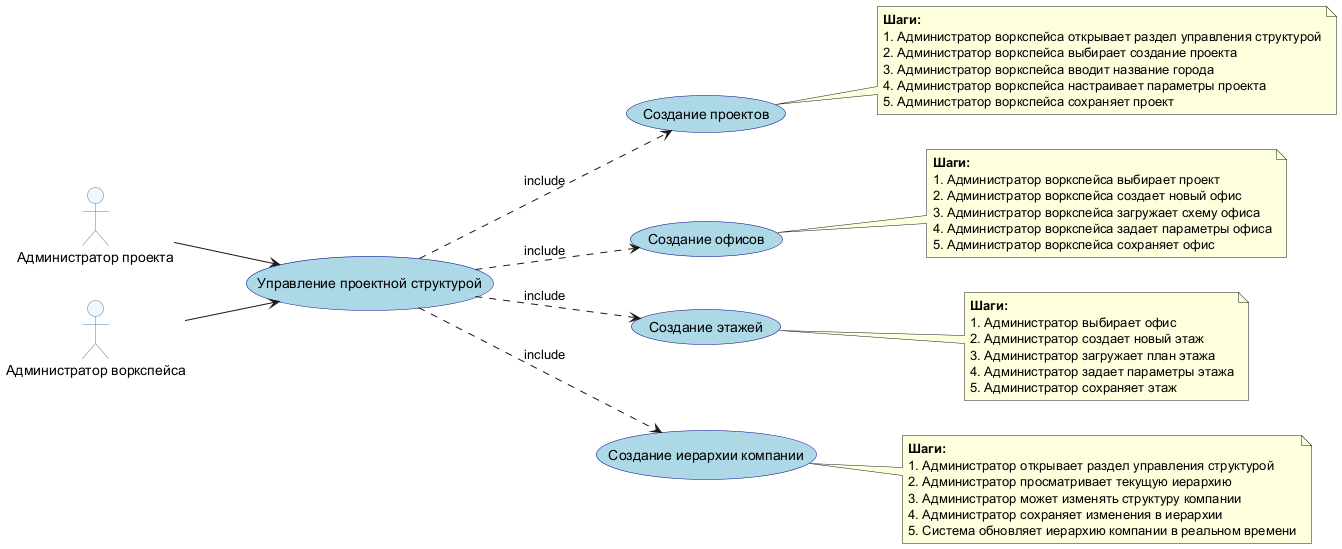

The diagram above was rendered by PlantUML. Its source (embedded in the PNG):
@startuml Создание проектов
left to right direction
skinparam usecase {
  BackgroundColor LightBlue
  BorderColor DarkBlue
}
skinparam actor {
  BackgroundColor AliceBlue
  BorderColor SteelBlue
}

actor "Администратор проекта" as admin_project
actor "Администратор воркспейса" as admin_workspace

(Управление проектной структурой) as structure

admin_project --> structure
admin_workspace --> structure

(Создание проектов) as structure1
(Создание офисов) as structure2
(Создание этажей) as structure3
(Создание иерархии компании) as structure4

structure ..> structure1 : include
structure ..> structure2 : include
structure ..> structure3 : include
structure ..> structure4 : include

note right of structure1
  **Шаги:**
  1. Администратор воркспейса открывает раздел управления структурой
  2. Администратор воркспейса выбирает создание проекта
  3. Администратор воркспейса вводит название города
  4. Администратор воркспейса настраивает параметры проекта
  5. Администратор воркспейса сохраняет проект
end note

note right of structure2
  **Шаги:**
  1. Администратор воркспейса выбирает проект
  2. Администратор воркспейса создает новый офис
  3. Администратор воркспейса загружает схему офиса
  4. Администратор воркспейса задает параметры офиса
  5. Администратор воркспейса сохраняет офис
end note

note right of structure3
  **Шаги:**
  1. Администратор выбирает офис
  2. Администратор создает новый этаж
  3. Администратор загружает план этажа
  4. Администратор задает параметры этажа
  5. Администратор сохраняет этаж
end note

note right of structure4
  **Шаги:**
  1. Администратор открывает раздел управления структурой
  2. Администратор просматривает текущую иерархию
  3. Администратор может изменять структуру компании
  4. Администратор сохраняет изменения в иерархии
  5. Система обновляет иерархию компании в реальном времени
end note

@enduml